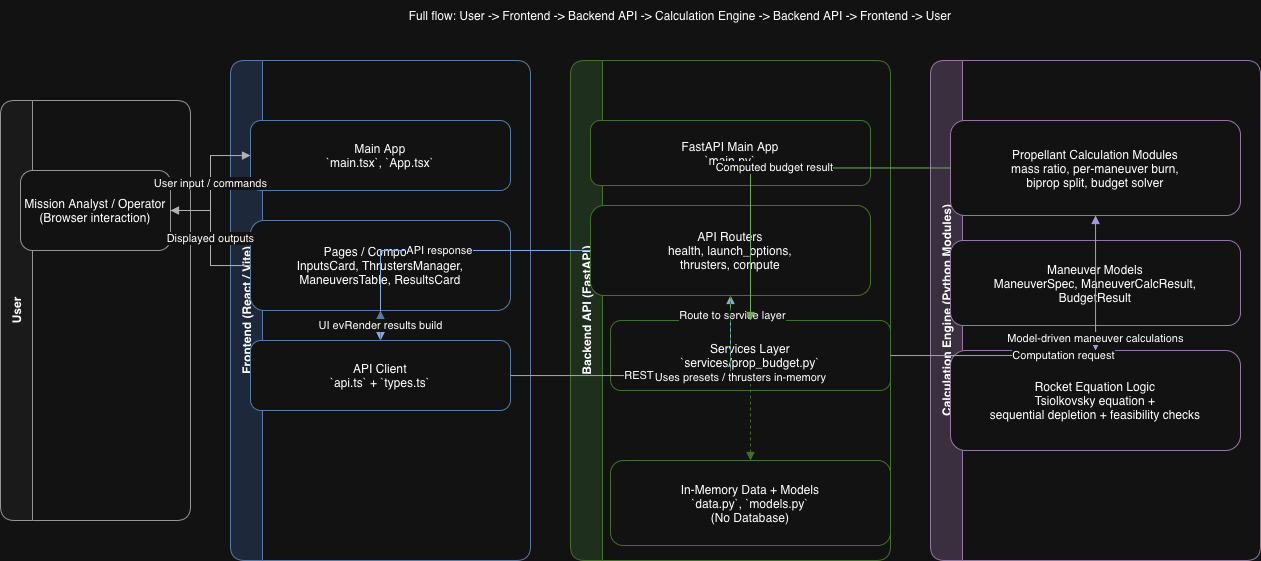

The diagram above was exported from draw.io. Its source (the exported page's mxGraphModel, read from the mxfile embedded in the PNG):
<mxGraphModel dx="1280" dy="858" grid="1" gridSize="10" guides="1" tooltips="1" connect="1" arrows="1" fold="1" page="1" pageScale="1" pageWidth="1600" pageHeight="900" math="0" shadow="0">
  <root>
    <mxCell id="0" />
    <mxCell id="1" parent="0" />
    <mxCell id="10" parent="1" style="swimlane;fontStyle=1;rounded=1;html=1;whiteSpace=wrap;container=1;collapsible=0;childLayout=stackLayout;horizontal=0;startSize=32;fillColor=#f5f5f5;strokeColor=#666666;" value="User" vertex="1">
      <mxGeometry height="420" width="190" x="20" y="120" as="geometry" />
    </mxCell>
    <mxCell id="11" parent="10" style="rounded=1;whiteSpace=wrap;html=1;fillColor=#ffffff;strokeColor=#666666;" value="Mission Analyst / Operator&#10;(Browser interaction)" vertex="1">
      <mxGeometry height="80" width="150" x="20" y="70" as="geometry" />
    </mxCell>
    <mxCell id="20" parent="1" style="swimlane;fontStyle=1;rounded=1;html=1;whiteSpace=wrap;container=1;collapsible=0;horizontal=0;startSize=32;fillColor=#dae8fc;strokeColor=#6c8ebf;" value="Frontend (React / Vite)" vertex="1">
      <mxGeometry height="500" width="300" x="250" y="80" as="geometry" />
    </mxCell>
    <mxCell id="21" parent="20" style="rounded=1;whiteSpace=wrap;html=1;fillColor=#ffffff;strokeColor=#6c8ebf;" value="Main App&#10;`main.tsx`, `App.tsx`" vertex="1">
      <mxGeometry height="70" width="260" x="20" y="60" as="geometry" />
    </mxCell>
    <mxCell id="22" parent="20" style="rounded=1;whiteSpace=wrap;html=1;fillColor=#ffffff;strokeColor=#6c8ebf;" value="Pages / Components&#10;InputsCard, ThrustersManager,&#10;ManeuversTable, ResultsCard" vertex="1">
      <mxGeometry height="90" width="260" x="20" y="160" as="geometry" />
    </mxCell>
    <mxCell id="23" parent="20" style="rounded=1;whiteSpace=wrap;html=1;fillColor=#ffffff;strokeColor=#6c8ebf;" value="API Client&#10;`api.ts` + `types.ts`" vertex="1">
      <mxGeometry height="70" width="260" x="20" y="280" as="geometry" />
    </mxCell>
    <mxCell id="30" parent="1" style="swimlane;fontStyle=1;rounded=1;html=1;whiteSpace=wrap;container=1;collapsible=0;horizontal=0;startSize=32;fillColor=#d5e8d4;strokeColor=#82b366;" value="Backend API (FastAPI)" vertex="1">
      <mxGeometry height="500" width="320" x="590" y="80" as="geometry" />
    </mxCell>
    <mxCell id="31" parent="30" style="rounded=1;whiteSpace=wrap;html=1;fillColor=#ffffff;strokeColor=#82b366;" value="FastAPI Main App&#10;`main.py`" vertex="1">
      <mxGeometry height="65" width="280" x="20" y="60" as="geometry" />
    </mxCell>
    <mxCell id="32" parent="30" style="rounded=1;whiteSpace=wrap;html=1;fillColor=#ffffff;strokeColor=#82b366;" value="API Routers&#10;health, launch_options,&#10;thrusters, compute" vertex="1">
      <mxGeometry height="90" width="280" x="20" y="145" as="geometry" />
    </mxCell>
    <mxCell id="33" parent="30" style="rounded=1;whiteSpace=wrap;html=1;fillColor=#ffffff;strokeColor=#82b366;" value="Services Layer&#10;`services/prop_budget.py`" vertex="1">
      <mxGeometry height="70" width="280" x="40" y="260" as="geometry" />
    </mxCell>
    <mxCell id="34" parent="30" style="rounded=1;whiteSpace=wrap;html=1;fillColor=#ffffff;strokeColor=#82b366;" value="In-Memory Data + Models&#10;`data.py`, `models.py`&#10;(No Database)" vertex="1">
      <mxGeometry height="85" width="280" x="40" y="400" as="geometry" />
    </mxCell>
    <mxCell id="40" parent="1" style="swimlane;fontStyle=1;rounded=1;html=1;whiteSpace=wrap;container=1;collapsible=0;horizontal=0;startSize=32;fillColor=#e1d5e7;strokeColor=#9673a6;" value="Calculation Engine (Python Modules)" vertex="1">
      <mxGeometry height="500" width="330" x="950" y="80" as="geometry" />
    </mxCell>
    <mxCell id="41" parent="40" style="rounded=1;whiteSpace=wrap;html=1;fillColor=#ffffff;strokeColor=#9673a6;" value="Propellant Calculation Modules&#10;mass ratio, per-maneuver burn,&#10;biprop split, budget solver" vertex="1">
      <mxGeometry height="95" width="290" x="20" y="60" as="geometry" />
    </mxCell>
    <mxCell id="42" parent="40" style="rounded=1;whiteSpace=wrap;html=1;fillColor=#ffffff;strokeColor=#9673a6;" value="Maneuver Models&#10;ManeuverSpec, ManeuverCalcResult,&#10;BudgetResult" vertex="1">
      <mxGeometry height="85" width="290" x="20" y="180" as="geometry" />
    </mxCell>
    <mxCell id="43" parent="40" style="rounded=1;whiteSpace=wrap;html=1;fillColor=#ffffff;strokeColor=#9673a6;" value="Rocket Equation Logic&#10;Tsiolkovsky equation +&#10;sequential depletion + feasibility checks" vertex="1">
      <mxGeometry height="100" width="290" x="20" y="290" as="geometry" />
    </mxCell>
    <mxCell id="100" edge="1" parent="1" source="11" style="edgeStyle=orthogonalEdgeStyle;rounded=0;orthogonalLoop=1;jettySize=auto;html=1;endArrow=block;endFill=1;strokeColor=#444444;" target="21" value="User input / commands">
      <mxGeometry relative="1" as="geometry" />
    </mxCell>
    <mxCell id="101" edge="1" parent="1" source="22" style="edgeStyle=orthogonalEdgeStyle;rounded=0;orthogonalLoop=1;jettySize=auto;html=1;endArrow=block;endFill=1;strokeColor=#6c8ebf;" target="23" value="UI events + payload build">
      <mxGeometry relative="1" as="geometry" />
    </mxCell>
    <mxCell id="102" edge="1" parent="1" source="23" style="edgeStyle=orthogonalEdgeStyle;rounded=0;orthogonalLoop=1;jettySize=auto;html=1;endArrow=block;endFill=1;strokeColor=#2f5597;" target="32" value="REST requests">
      <mxGeometry relative="1" as="geometry" />
    </mxCell>
    <mxCell id="103" edge="1" parent="1" source="32" style="edgeStyle=orthogonalEdgeStyle;rounded=0;orthogonalLoop=1;jettySize=auto;html=1;endArrow=block;endFill=1;strokeColor=#38761d;" target="33" value="Route to service layer">
      <mxGeometry relative="1" as="geometry" />
    </mxCell>
    <mxCell id="104" edge="1" parent="1" source="33" style="edgeStyle=orthogonalEdgeStyle;rounded=0;orthogonalLoop=1;jettySize=auto;html=1;endArrow=block;endFill=1;strokeColor=#674ea7;" target="41" value="Computation request">
      <mxGeometry relative="1" as="geometry" />
    </mxCell>
    <mxCell id="105" edge="1" parent="1" source="42" style="edgeStyle=orthogonalEdgeStyle;rounded=0;orthogonalLoop=1;jettySize=auto;html=1;endArrow=block;endFill=1;strokeColor=#674ea7;" target="43" value="Model-driven maneuver calculations">
      <mxGeometry relative="1" as="geometry" />
    </mxCell>
    <mxCell id="106" edge="1" parent="1" source="41" style="edgeStyle=orthogonalEdgeStyle;rounded=0;orthogonalLoop=1;jettySize=auto;html=1;endArrow=block;endFill=1;strokeColor=#38761d;" target="33" value="Computed budget result">
      <mxGeometry relative="1" as="geometry" />
    </mxCell>
    <mxCell id="107" edge="1" parent="1" source="32" style="edgeStyle=orthogonalEdgeStyle;rounded=0;orthogonalLoop=1;jettySize=auto;html=1;endArrow=block;endFill=1;strokeColor=#2f5597;" target="23" value="API response">
      <mxGeometry relative="1" as="geometry" />
    </mxCell>
    <mxCell id="108" edge="1" parent="1" source="23" style="edgeStyle=orthogonalEdgeStyle;rounded=0;orthogonalLoop=1;jettySize=auto;html=1;endArrow=block;endFill=1;strokeColor=#6c8ebf;" target="22" value="Render results">
      <mxGeometry relative="1" as="geometry" />
    </mxCell>
    <mxCell id="109" edge="1" parent="1" source="22" style="edgeStyle=orthogonalEdgeStyle;rounded=0;orthogonalLoop=1;jettySize=auto;html=1;endArrow=block;endFill=1;strokeColor=#444444;" target="11" value="Displayed outputs">
      <mxGeometry relative="1" as="geometry" />
    </mxCell>
    <mxCell id="110" edge="1" parent="1" source="32" style="edgeStyle=orthogonalEdgeStyle;rounded=0;orthogonalLoop=1;jettySize=auto;html=1;endArrow=block;endFill=1;strokeColor=#82b366;dashed=1;" target="34" value="Uses presets / thrusters in-memory">
      <mxGeometry relative="1" as="geometry" />
    </mxCell>
    <mxCell id="111" parent="1" style="text;html=1;strokeColor=none;fillColor=none;align=center;verticalAlign=middle;whiteSpace=wrap;" value="Full flow: User -&gt; Frontend -&gt; Backend API -&gt; Calculation Engine -&gt; Backend API -&gt; Frontend -&gt; User" vertex="1">
      <mxGeometry height="30" width="980" x="210" y="20" as="geometry" />
    </mxCell>
  </root>
</mxGraphModel>